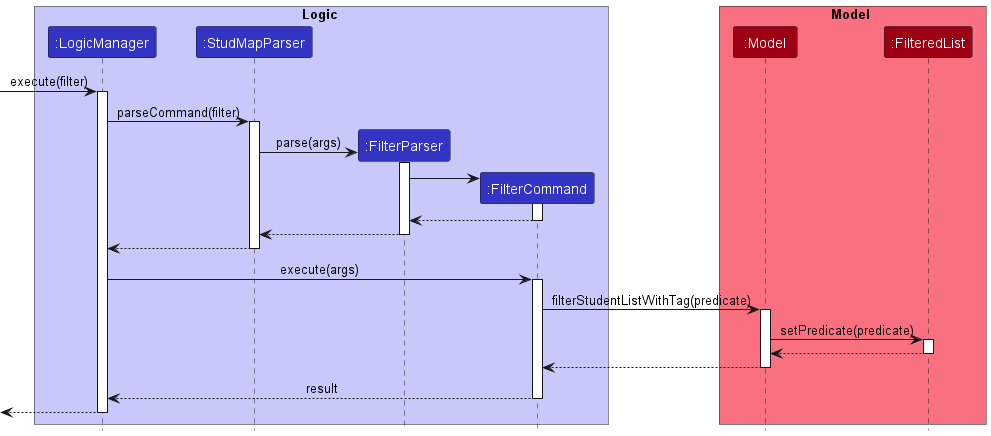

The diagram above was rendered by PlantUML. Its source (embedded in the PNG):
@startuml
!include style.puml

box Logic LOGIC_COLOR_T1
participant ":LogicManager" as LM LOGIC_COLOR
participant ":StudMapParser" as ABParser LOGIC_COLOR
participant ":FilterParser" as FParser LOGIC_COLOR
participant ":FilterCommand" as FilterCommand LOGIC_COLOR
end box

box Model MODEL_COLOR_T1
participant ":Model" as Model MODEL_COLOR
participant ":FilteredList" as FL MODEL_COLOR
end box

[-> LM : execute(filter)
activate LM

LM -> ABParser : parseCommand(filter)
activate ABParser

ABParser -> FParser ** : parse(args)
activate FParser

FParser -> FilterCommand **
activate FilterCommand

FilterCommand --> FParser
deactivate FilterCommand

FParser --> ABParser
deactivate FParser

ABParser --> LM
deactivate ABParser

LM -> FilterCommand : execute(args)
activate FilterCommand

FilterCommand -> Model : filterStudentListWithTag(predicate)
activate Model

Model -> FL : setPredicate(predicate)
activate FL

FL --> Model
deactivate FL

Model --> FilterCommand
deactivate Model

FilterCommand --> LM : result
deactivate FilterCommand

[<--LM
deactivate LM
@enduml